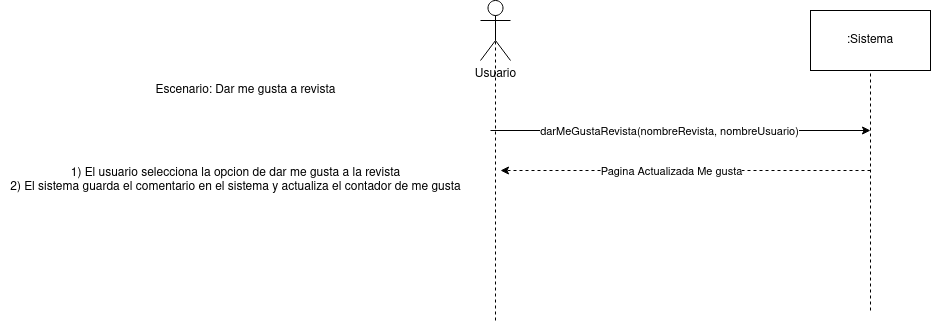

The diagram above was exported from draw.io. Its source (the exported page's mxGraphModel, read from the mxfile embedded in the PNG):
<mxGraphModel dx="2200" dy="792" grid="1" gridSize="10" guides="1" tooltips="1" connect="1" arrows="1" fold="1" page="1" pageScale="1" pageWidth="827" pageHeight="1169" math="0" shadow="0">
  <root>
    <mxCell id="AbUhmww1p8aQ6tjgQ-mf-0" />
    <mxCell id="AbUhmww1p8aQ6tjgQ-mf-1" parent="AbUhmww1p8aQ6tjgQ-mf-0" />
    <mxCell id="AbUhmww1p8aQ6tjgQ-mf-2" value="Usuario" style="shape=umlActor;verticalLabelPosition=bottom;verticalAlign=top;html=1;outlineConnect=0;" vertex="1" parent="AbUhmww1p8aQ6tjgQ-mf-1">
      <mxGeometry x="370" y="140" width="30" height="60" as="geometry" />
    </mxCell>
    <mxCell id="AbUhmww1p8aQ6tjgQ-mf-3" value=":Sistema" style="rounded=0;whiteSpace=wrap;html=1;" vertex="1" parent="AbUhmww1p8aQ6tjgQ-mf-1">
      <mxGeometry x="700" y="150" width="120" height="60" as="geometry" />
    </mxCell>
    <mxCell id="AbUhmww1p8aQ6tjgQ-mf-4" value="" style="endArrow=none;dashed=1;html=1;entryX=0.5;entryY=0.5;entryDx=0;entryDy=0;entryPerimeter=0;" edge="1" parent="AbUhmww1p8aQ6tjgQ-mf-1" target="AbUhmww1p8aQ6tjgQ-mf-2">
      <mxGeometry width="50" height="50" relative="1" as="geometry">
        <mxPoint x="385" y="460" as="sourcePoint" />
        <mxPoint x="380" y="230" as="targetPoint" />
      </mxGeometry>
    </mxCell>
    <mxCell id="AbUhmww1p8aQ6tjgQ-mf-5" value="" style="endArrow=none;dashed=1;html=1;entryX=0.5;entryY=1;entryDx=0;entryDy=0;" edge="1" parent="AbUhmww1p8aQ6tjgQ-mf-1" target="AbUhmww1p8aQ6tjgQ-mf-3">
      <mxGeometry width="50" height="50" relative="1" as="geometry">
        <mxPoint x="760" y="450" as="sourcePoint" />
        <mxPoint x="760" y="220" as="targetPoint" />
      </mxGeometry>
    </mxCell>
    <mxCell id="AbUhmww1p8aQ6tjgQ-mf-6" value="Escenario: Dar me gusta a revista" style="text;html=1;align=center;verticalAlign=middle;resizable=0;points=[];autosize=1;strokeColor=none;fillColor=none;" vertex="1" parent="AbUhmww1p8aQ6tjgQ-mf-1">
      <mxGeometry x="35" y="220" width="200" height="20" as="geometry" />
    </mxCell>
    <mxCell id="AbUhmww1p8aQ6tjgQ-mf-7" value="&lt;div&gt;1) El usuario selecciona la opcion de dar me gusta a la revista&lt;/div&gt;&lt;div&gt;2) El sistema guarda el comentario en el sistema y actualiza el contador de me gusta&lt;br&gt;&lt;/div&gt;" style="text;html=1;align=center;verticalAlign=middle;resizable=0;points=[];autosize=1;strokeColor=none;fillColor=none;" vertex="1" parent="AbUhmww1p8aQ6tjgQ-mf-1">
      <mxGeometry x="-110" y="305" width="470" height="30" as="geometry" />
    </mxCell>
    <mxCell id="AbUhmww1p8aQ6tjgQ-mf-8" value="" style="endArrow=classic;html=1;" edge="1" parent="AbUhmww1p8aQ6tjgQ-mf-1">
      <mxGeometry width="50" height="50" relative="1" as="geometry">
        <mxPoint x="380" y="270" as="sourcePoint" />
        <mxPoint x="760" y="270" as="targetPoint" />
      </mxGeometry>
    </mxCell>
    <mxCell id="AbUhmww1p8aQ6tjgQ-mf-9" value="darMeGustaRevista(nombreRevista, nombreUsuario)" style="edgeLabel;html=1;align=center;verticalAlign=middle;resizable=0;points=[];" vertex="1" connectable="0" parent="AbUhmww1p8aQ6tjgQ-mf-8">
      <mxGeometry x="-0.0683" y="4" relative="1" as="geometry">
        <mxPoint x="1" y="4" as="offset" />
      </mxGeometry>
    </mxCell>
    <mxCell id="AbUhmww1p8aQ6tjgQ-mf-12" value="" style="endArrow=classic;dashed=1;html=1;endFill=1;" edge="1" parent="AbUhmww1p8aQ6tjgQ-mf-1">
      <mxGeometry width="50" height="50" relative="1" as="geometry">
        <mxPoint x="760" y="310" as="sourcePoint" />
        <mxPoint x="390" y="310" as="targetPoint" />
      </mxGeometry>
    </mxCell>
    <mxCell id="AbUhmww1p8aQ6tjgQ-mf-13" value="Pagina Actualizada Me gusta" style="edgeLabel;html=1;align=center;verticalAlign=middle;resizable=0;points=[];" vertex="1" connectable="0" parent="AbUhmww1p8aQ6tjgQ-mf-12">
      <mxGeometry x="0.0872" y="2" relative="1" as="geometry">
        <mxPoint x="1" y="-2" as="offset" />
      </mxGeometry>
    </mxCell>
  </root>
</mxGraphModel>